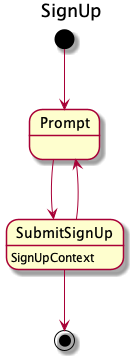

The diagram above was rendered by PlantUML. Its source (embedded in the PNG):
@startuml

title SignUp


[*] --> Prompt

Prompt --> SubmitSignUp

SubmitSignUp --> Prompt
SubmitSignUp: SignUpContext

SubmitSignUp --> [*]

@enduml